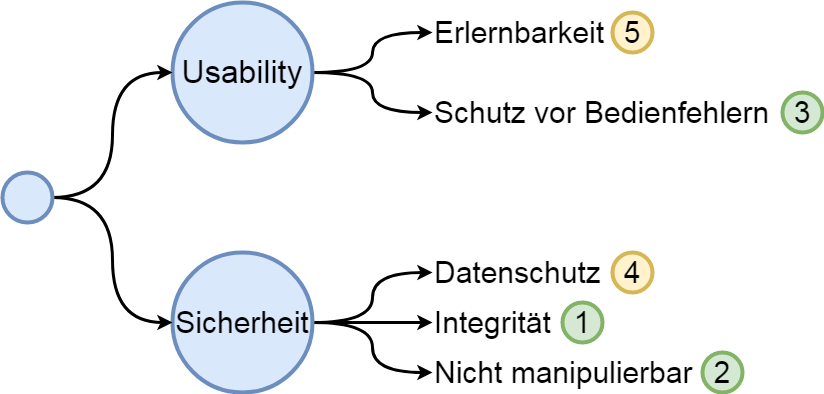

The diagram above was exported from draw.io. Its source (the exported page's mxGraphModel, read from the mxfile embedded in the PNG):
<mxGraphModel dx="1038" dy="548" grid="1" gridSize="10" guides="1" tooltips="1" connect="1" arrows="1" fold="1" page="1" pageScale="1" pageWidth="827" pageHeight="1169" math="0" shadow="0">
  <root>
    <mxCell id="0" />
    <mxCell id="1" parent="0" />
    <mxCell id="pxjZW1QDk50GHeaFRfqJ-8" style="edgeStyle=orthogonalEdgeStyle;curved=1;rounded=0;orthogonalLoop=1;jettySize=auto;html=1;entryX=0;entryY=0.5;entryDx=0;entryDy=0;fontSize=30;strokeWidth=3;" edge="1" parent="1" source="pxjZW1QDk50GHeaFRfqJ-1" target="pxjZW1QDk50GHeaFRfqJ-6">
      <mxGeometry relative="1" as="geometry" />
    </mxCell>
    <mxCell id="pxjZW1QDk50GHeaFRfqJ-9" style="edgeStyle=orthogonalEdgeStyle;curved=1;rounded=0;orthogonalLoop=1;jettySize=auto;html=1;fontSize=30;strokeWidth=3;" edge="1" parent="1" source="pxjZW1QDk50GHeaFRfqJ-1" target="pxjZW1QDk50GHeaFRfqJ-7">
      <mxGeometry relative="1" as="geometry" />
    </mxCell>
    <mxCell id="pxjZW1QDk50GHeaFRfqJ-1" value="Usability" style="ellipse;whiteSpace=wrap;html=1;aspect=fixed;fillColor=#dae8fc;strokeColor=#6c8ebf;strokeWidth=4;fontSize=32;" vertex="1" parent="1">
      <mxGeometry x="240" y="50" width="140" height="140" as="geometry" />
    </mxCell>
    <mxCell id="pxjZW1QDk50GHeaFRfqJ-13" style="edgeStyle=orthogonalEdgeStyle;curved=1;rounded=0;orthogonalLoop=1;jettySize=auto;html=1;entryX=0;entryY=0.5;entryDx=0;entryDy=0;fontSize=30;strokeWidth=3;" edge="1" parent="1" source="pxjZW1QDk50GHeaFRfqJ-2" target="pxjZW1QDk50GHeaFRfqJ-11">
      <mxGeometry relative="1" as="geometry" />
    </mxCell>
    <mxCell id="pxjZW1QDk50GHeaFRfqJ-14" style="edgeStyle=orthogonalEdgeStyle;curved=1;rounded=0;orthogonalLoop=1;jettySize=auto;html=1;entryX=0;entryY=0.5;entryDx=0;entryDy=0;fontSize=30;strokeWidth=3;" edge="1" parent="1" source="pxjZW1QDk50GHeaFRfqJ-2" target="pxjZW1QDk50GHeaFRfqJ-10">
      <mxGeometry relative="1" as="geometry" />
    </mxCell>
    <mxCell id="pxjZW1QDk50GHeaFRfqJ-15" style="edgeStyle=orthogonalEdgeStyle;curved=1;rounded=0;orthogonalLoop=1;jettySize=auto;html=1;entryX=0;entryY=0.5;entryDx=0;entryDy=0;fontSize=30;strokeWidth=3;" edge="1" parent="1" source="pxjZW1QDk50GHeaFRfqJ-2" target="pxjZW1QDk50GHeaFRfqJ-12">
      <mxGeometry relative="1" as="geometry" />
    </mxCell>
    <mxCell id="pxjZW1QDk50GHeaFRfqJ-2" value="Sicherheit" style="ellipse;whiteSpace=wrap;html=1;aspect=fixed;fillColor=#dae8fc;strokeColor=#6c8ebf;strokeWidth=4;fontSize=30;" vertex="1" parent="1">
      <mxGeometry x="240" y="300" width="140" height="140" as="geometry" />
    </mxCell>
    <mxCell id="pxjZW1QDk50GHeaFRfqJ-4" style="edgeStyle=orthogonalEdgeStyle;rounded=0;orthogonalLoop=1;jettySize=auto;html=1;entryX=0;entryY=0.5;entryDx=0;entryDy=0;fontSize=32;curved=1;strokeWidth=3;" edge="1" parent="1" source="pxjZW1QDk50GHeaFRfqJ-3" target="pxjZW1QDk50GHeaFRfqJ-1">
      <mxGeometry relative="1" as="geometry" />
    </mxCell>
    <mxCell id="pxjZW1QDk50GHeaFRfqJ-5" style="edgeStyle=orthogonalEdgeStyle;rounded=0;orthogonalLoop=1;jettySize=auto;html=1;exitX=1;exitY=0.5;exitDx=0;exitDy=0;entryX=0;entryY=0.5;entryDx=0;entryDy=0;fontSize=32;curved=1;strokeWidth=3;" edge="1" parent="1" source="pxjZW1QDk50GHeaFRfqJ-3" target="pxjZW1QDk50GHeaFRfqJ-2">
      <mxGeometry relative="1" as="geometry" />
    </mxCell>
    <mxCell id="pxjZW1QDk50GHeaFRfqJ-3" value="" style="ellipse;whiteSpace=wrap;html=1;aspect=fixed;fillColor=#dae8fc;strokeColor=#6c8ebf;strokeWidth=4;fontSize=32;" vertex="1" parent="1">
      <mxGeometry x="70" y="220" width="50" height="50" as="geometry" />
    </mxCell>
    <mxCell id="pxjZW1QDk50GHeaFRfqJ-6" value="Erlernbarkeit" style="text;html=1;strokeColor=none;fillColor=none;align=left;verticalAlign=middle;whiteSpace=wrap;rounded=0;fontSize=30;" vertex="1" parent="1">
      <mxGeometry x="500" y="60" width="200" height="40" as="geometry" />
    </mxCell>
    <mxCell id="pxjZW1QDk50GHeaFRfqJ-7" value="Schutz vor Bedienfehlern" style="text;html=1;strokeColor=none;fillColor=none;align=left;verticalAlign=middle;whiteSpace=wrap;rounded=0;fontSize=30;" vertex="1" parent="1">
      <mxGeometry x="500" y="140" width="360" height="40" as="geometry" />
    </mxCell>
    <mxCell id="pxjZW1QDk50GHeaFRfqJ-10" value="Integrität" style="text;html=1;strokeColor=none;fillColor=none;align=left;verticalAlign=middle;whiteSpace=wrap;rounded=0;fontSize=30;" vertex="1" parent="1">
      <mxGeometry x="500" y="350" width="130" height="40" as="geometry" />
    </mxCell>
    <mxCell id="pxjZW1QDk50GHeaFRfqJ-11" value="Datenschutz" style="text;html=1;strokeColor=none;fillColor=none;align=left;verticalAlign=middle;whiteSpace=wrap;rounded=0;fontSize=30;" vertex="1" parent="1">
      <mxGeometry x="500" y="300" width="180" height="40" as="geometry" />
    </mxCell>
    <mxCell id="pxjZW1QDk50GHeaFRfqJ-12" value="Nicht manipulierbar" style="text;html=1;strokeColor=none;fillColor=none;align=left;verticalAlign=middle;whiteSpace=wrap;rounded=0;fontSize=30;" vertex="1" parent="1">
      <mxGeometry x="500" y="400" width="360" height="40" as="geometry" />
    </mxCell>
    <mxCell id="pxjZW1QDk50GHeaFRfqJ-16" value="4" style="ellipse;whiteSpace=wrap;html=1;aspect=fixed;fontSize=30;strokeWidth=4;fillColor=#fff2cc;strokeColor=#d6b656;" vertex="1" parent="1">
      <mxGeometry x="680" y="300" width="40" height="40" as="geometry" />
    </mxCell>
    <mxCell id="pxjZW1QDk50GHeaFRfqJ-17" value="5" style="ellipse;whiteSpace=wrap;html=1;aspect=fixed;fontSize=30;strokeWidth=4;fillColor=#fff2cc;strokeColor=#d6b656;" vertex="1" parent="1">
      <mxGeometry x="680" y="60" width="40" height="40" as="geometry" />
    </mxCell>
    <mxCell id="pxjZW1QDk50GHeaFRfqJ-18" value="1" style="ellipse;whiteSpace=wrap;html=1;aspect=fixed;fontSize=30;strokeWidth=4;fillColor=#d5e8d4;strokeColor=#82b366;" vertex="1" parent="1">
      <mxGeometry x="630" y="350" width="40" height="40" as="geometry" />
    </mxCell>
    <mxCell id="pxjZW1QDk50GHeaFRfqJ-19" value="2" style="ellipse;whiteSpace=wrap;html=1;aspect=fixed;fontSize=30;strokeWidth=4;fillColor=#d5e8d4;strokeColor=#82b366;" vertex="1" parent="1">
      <mxGeometry x="770" y="400" width="40" height="40" as="geometry" />
    </mxCell>
    <mxCell id="pxjZW1QDk50GHeaFRfqJ-20" value="3" style="ellipse;whiteSpace=wrap;html=1;aspect=fixed;fontSize=30;strokeWidth=4;fillColor=#d5e8d4;strokeColor=#82b366;" vertex="1" parent="1">
      <mxGeometry x="850" y="140" width="40" height="40" as="geometry" />
    </mxCell>
  </root>
</mxGraphModel>